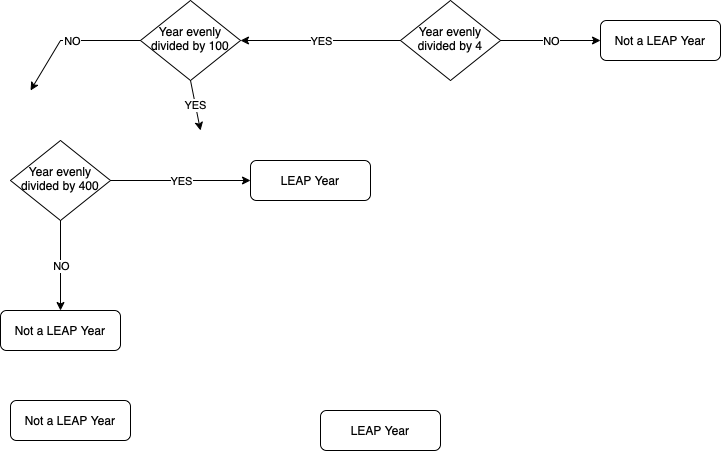

The diagram above was exported from draw.io. Its source (the exported page's mxGraphModel, read from the mxfile embedded in the PNG):
<mxGraphModel dx="729" dy="520" grid="1" gridSize="10" guides="1" tooltips="1" connect="1" arrows="1" fold="1" page="1" pageScale="1" pageWidth="827" pageHeight="1169" math="0" shadow="0">
  <root>
    <mxCell id="WIyWlLk6GJQsqaUBKTNV-0" />
    <mxCell id="WIyWlLk6GJQsqaUBKTNV-1" parent="WIyWlLk6GJQsqaUBKTNV-0" />
    <mxCell id="WIyWlLk6GJQsqaUBKTNV-6" value="Year evenly divided by 4" style="rhombus;whiteSpace=wrap;html=1;shadow=0;fontFamily=Helvetica;fontSize=12;align=center;strokeWidth=1;spacing=6;spacingTop=-4;" parent="WIyWlLk6GJQsqaUBKTNV-1" vertex="1">
      <mxGeometry x="420" y="10" width="100" height="80" as="geometry" />
    </mxCell>
    <mxCell id="WIyWlLk6GJQsqaUBKTNV-7" value="Not a LEAP Year" style="rounded=1;whiteSpace=wrap;html=1;fontSize=12;glass=0;strokeWidth=1;shadow=0;" parent="WIyWlLk6GJQsqaUBKTNV-1" vertex="1">
      <mxGeometry x="620" y="30" width="120" height="40" as="geometry" />
    </mxCell>
    <mxCell id="j62WxeKs1sgkHId-n7Gi-13" style="edgeStyle=orthogonalEdgeStyle;rounded=0;jumpSize=3;orthogonalLoop=1;jettySize=auto;html=1;exitX=1;exitY=0.5;exitDx=0;exitDy=0;fontSize=11;" parent="WIyWlLk6GJQsqaUBKTNV-1" source="WIyWlLk6GJQsqaUBKTNV-10" edge="1">
      <mxGeometry relative="1" as="geometry">
        <mxPoint x="260" y="50" as="targetPoint" />
      </mxGeometry>
    </mxCell>
    <mxCell id="WIyWlLk6GJQsqaUBKTNV-10" value="Year evenly divided by 100" style="rhombus;whiteSpace=wrap;html=1;shadow=0;fontFamily=Helvetica;fontSize=12;align=center;strokeWidth=1;spacing=6;spacingTop=-4;" parent="WIyWlLk6GJQsqaUBKTNV-1" vertex="1">
      <mxGeometry x="160" y="10" width="100" height="80" as="geometry" />
    </mxCell>
    <mxCell id="WIyWlLk6GJQsqaUBKTNV-11" value="LEAP Year" style="rounded=1;whiteSpace=wrap;html=1;fontSize=12;glass=0;strokeWidth=1;shadow=0;" parent="WIyWlLk6GJQsqaUBKTNV-1" vertex="1">
      <mxGeometry x="340" y="420" width="120" height="40" as="geometry" />
    </mxCell>
    <mxCell id="WIyWlLk6GJQsqaUBKTNV-12" value="Not a LEAP Year" style="rounded=1;whiteSpace=wrap;html=1;fontSize=12;glass=0;strokeWidth=1;shadow=0;" parent="WIyWlLk6GJQsqaUBKTNV-1" vertex="1">
      <mxGeometry x="20" y="320" width="120" height="40" as="geometry" />
    </mxCell>
    <mxCell id="j62WxeKs1sgkHId-n7Gi-1" value="Year evenly divided by 400" style="rhombus;whiteSpace=wrap;html=1;shadow=0;fontFamily=Helvetica;fontSize=12;align=center;strokeWidth=1;spacing=6;spacingTop=-4;" parent="WIyWlLk6GJQsqaUBKTNV-1" vertex="1">
      <mxGeometry x="30" y="150" width="100" height="80" as="geometry" />
    </mxCell>
    <mxCell id="j62WxeKs1sgkHId-n7Gi-5" value="LEAP Year" style="rounded=1;whiteSpace=wrap;html=1;fontSize=12;glass=0;strokeWidth=1;shadow=0;" parent="WIyWlLk6GJQsqaUBKTNV-1" vertex="1">
      <mxGeometry x="270" y="170" width="120" height="40" as="geometry" />
    </mxCell>
    <mxCell id="j62WxeKs1sgkHId-n7Gi-6" value="NO" style="endArrow=classic;html=1;rounded=0;fontSize=11;jumpSize=3;exitX=0;exitY=0.5;exitDx=0;exitDy=0;" parent="WIyWlLk6GJQsqaUBKTNV-1" source="WIyWlLk6GJQsqaUBKTNV-10" edge="1">
      <mxGeometry relative="1" as="geometry">
        <mxPoint x="150" y="60" as="sourcePoint" />
        <mxPoint x="50" y="100" as="targetPoint" />
        <Array as="points">
          <mxPoint x="80" y="50" />
        </Array>
      </mxGeometry>
    </mxCell>
    <mxCell id="j62WxeKs1sgkHId-n7Gi-7" value="NO" style="edgeLabel;resizable=0;html=1;align=center;verticalAlign=middle;fontSize=11;" parent="j62WxeKs1sgkHId-n7Gi-6" connectable="0" vertex="1">
      <mxGeometry relative="1" as="geometry" />
    </mxCell>
    <mxCell id="j62WxeKs1sgkHId-n7Gi-8" value="" style="endArrow=classic;html=1;rounded=0;fontSize=11;jumpSize=3;exitX=0;exitY=0.5;exitDx=0;exitDy=0;entryX=1;entryY=0.5;entryDx=0;entryDy=0;" parent="WIyWlLk6GJQsqaUBKTNV-1" source="WIyWlLk6GJQsqaUBKTNV-6" target="WIyWlLk6GJQsqaUBKTNV-10" edge="1">
      <mxGeometry relative="1" as="geometry">
        <mxPoint x="290" y="270" as="sourcePoint" />
        <mxPoint x="450" y="270" as="targetPoint" />
      </mxGeometry>
    </mxCell>
    <mxCell id="j62WxeKs1sgkHId-n7Gi-9" value="YES" style="edgeLabel;resizable=0;html=1;align=center;verticalAlign=middle;fontSize=11;" parent="j62WxeKs1sgkHId-n7Gi-8" connectable="0" vertex="1">
      <mxGeometry relative="1" as="geometry" />
    </mxCell>
    <mxCell id="j62WxeKs1sgkHId-n7Gi-11" value="" style="endArrow=classic;html=1;rounded=0;fontSize=11;jumpSize=3;exitX=1;exitY=0.5;exitDx=0;exitDy=0;entryX=0;entryY=0.5;entryDx=0;entryDy=0;" parent="WIyWlLk6GJQsqaUBKTNV-1" source="WIyWlLk6GJQsqaUBKTNV-6" target="WIyWlLk6GJQsqaUBKTNV-7" edge="1">
      <mxGeometry relative="1" as="geometry">
        <mxPoint x="320" y="270" as="sourcePoint" />
        <mxPoint x="420" y="270" as="targetPoint" />
      </mxGeometry>
    </mxCell>
    <mxCell id="j62WxeKs1sgkHId-n7Gi-12" value="NO" style="edgeLabel;resizable=0;html=1;align=center;verticalAlign=middle;fontSize=11;" parent="j62WxeKs1sgkHId-n7Gi-11" connectable="0" vertex="1">
      <mxGeometry relative="1" as="geometry" />
    </mxCell>
    <mxCell id="j62WxeKs1sgkHId-n7Gi-14" value="" style="endArrow=classic;html=1;rounded=0;fontSize=11;jumpSize=3;exitX=0.5;exitY=1;exitDx=0;exitDy=0;entryX=0.5;entryY=0;entryDx=0;entryDy=0;" parent="WIyWlLk6GJQsqaUBKTNV-1" source="j62WxeKs1sgkHId-n7Gi-1" target="WIyWlLk6GJQsqaUBKTNV-12" edge="1">
      <mxGeometry relative="1" as="geometry">
        <mxPoint x="320" y="270" as="sourcePoint" />
        <mxPoint x="80" y="330" as="targetPoint" />
      </mxGeometry>
    </mxCell>
    <mxCell id="j62WxeKs1sgkHId-n7Gi-15" value="NO" style="edgeLabel;resizable=0;html=1;align=center;verticalAlign=middle;fontSize=11;" parent="j62WxeKs1sgkHId-n7Gi-14" connectable="0" vertex="1">
      <mxGeometry relative="1" as="geometry" />
    </mxCell>
    <mxCell id="j62WxeKs1sgkHId-n7Gi-17" value="" style="endArrow=classic;html=1;rounded=0;fontSize=11;jumpSize=3;exitX=1;exitY=0.5;exitDx=0;exitDy=0;entryX=0;entryY=0.5;entryDx=0;entryDy=0;" parent="WIyWlLk6GJQsqaUBKTNV-1" source="j62WxeKs1sgkHId-n7Gi-1" target="j62WxeKs1sgkHId-n7Gi-5" edge="1">
      <mxGeometry relative="1" as="geometry">
        <mxPoint x="320" y="270" as="sourcePoint" />
        <mxPoint x="310" y="190" as="targetPoint" />
      </mxGeometry>
    </mxCell>
    <mxCell id="j62WxeKs1sgkHId-n7Gi-18" value="YES" style="edgeLabel;resizable=0;html=1;align=center;verticalAlign=middle;fontSize=11;" parent="j62WxeKs1sgkHId-n7Gi-17" connectable="0" vertex="1">
      <mxGeometry relative="1" as="geometry" />
    </mxCell>
    <mxCell id="j62WxeKs1sgkHId-n7Gi-21" value="" style="endArrow=classic;html=1;rounded=0;fontSize=11;jumpSize=3;exitX=0.5;exitY=1;exitDx=0;exitDy=0;" parent="WIyWlLk6GJQsqaUBKTNV-1" source="WIyWlLk6GJQsqaUBKTNV-10" edge="1">
      <mxGeometry relative="1" as="geometry">
        <mxPoint x="140" y="200" as="sourcePoint" />
        <mxPoint x="220" y="140" as="targetPoint" />
      </mxGeometry>
    </mxCell>
    <mxCell id="j62WxeKs1sgkHId-n7Gi-22" value="YES" style="edgeLabel;resizable=0;html=1;align=center;verticalAlign=middle;fontSize=11;" parent="j62WxeKs1sgkHId-n7Gi-21" connectable="0" vertex="1">
      <mxGeometry relative="1" as="geometry" />
    </mxCell>
    <mxCell id="j62WxeKs1sgkHId-n7Gi-23" value="Not a LEAP Year" style="rounded=1;whiteSpace=wrap;html=1;fontSize=12;glass=0;strokeWidth=1;shadow=0;" parent="WIyWlLk6GJQsqaUBKTNV-1" vertex="1">
      <mxGeometry x="30" y="410" width="120" height="40" as="geometry" />
    </mxCell>
  </root>
</mxGraphModel>